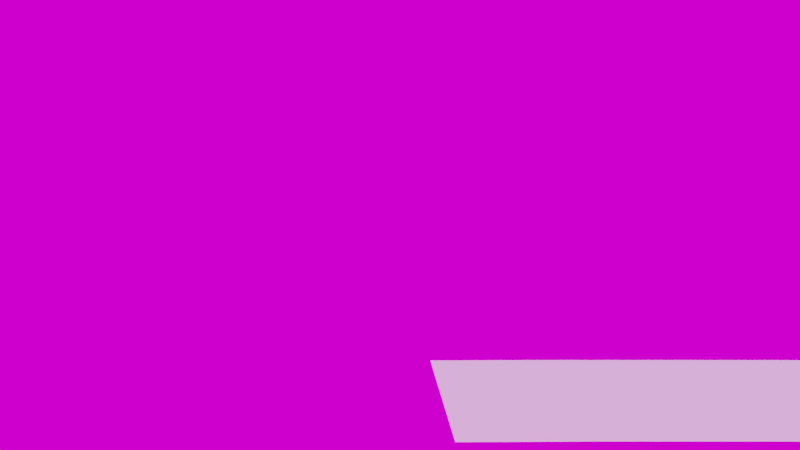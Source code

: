 # Source: main.blend  (saved by Blender 2.82.7; exported with 4.5.12 LTS)
import bpy
from mathutils import Matrix  # noqa: F401  (used for matrix-valued properties, if any)

bpy.ops.wm.read_factory_settings(use_empty=True)
scene = bpy.context.scene
scene.name = 'Scene'

# ---- collections
col_cam_and_light = bpy.data.collections.new('cam_and_light'); scene.collection.children.link(col_cam_and_light)
col_model = bpy.data.collections.new('model'); scene.collection.children.link(col_model)
col_shadow_catcher = bpy.data.collections.new('shadow_catcher'); scene.collection.children.link(col_shadow_catcher)
col_model_1 = bpy.data.collections.new('model')  # instanced only; not linked into the scene
col_model_2 = bpy.data.collections.new('model')  # instanced only; not linked into the scene

# ---- images (referenced by path relative to the original .blend; pixels are not part of the script)
import os
ASSET_DIR = os.environ.get("B2B_ASSET_DIR", "")  # directory of the original .blend (textures are referenced by path, not embedded)
HERE = os.path.dirname(os.path.abspath(__file__))  # packed textures are extracted next to this script under _unpacked/

def load_image(name, relpath, width, height, colorspace="sRGB"):
    """Load a texture the original file referenced (path relative to the .blend, or extracted next to this script)."""
    p = next((c for c in (os.path.join(HERE, relpath), os.path.join(ASSET_DIR, relpath)) if relpath and os.path.exists(c)), "")
    if p:
        img = bpy.data.images.load(p, check_existing=True)
        img.name = name
    else:  # same state as the original file: an image datablock whose file is absent (Cycles renders it pink)
        img = bpy.data.images.new(name, width, height)
        img.source = "FILE"
        img.filepath = "//" + (relpath or name)
    img.colorspace_settings.name = colorspace
    return img
img_courtyard_exr = load_image('courtyard.exr', 'courtyard.exr', 1024, 1024, 'Linear Rec.709')
img_forest_exr = load_image('forest.exr', 'forest.exr', 1024, 1024, 'Linear Rec.709')
img_interior_exr = load_image('interior.exr', 'interior.exr', 1024, 1024, 'Linear Rec.709')
img_night_exr = load_image('night.exr', 'night.exr', 1024, 1024, 'Linear Rec.709')
img_studio_exr = load_image('studio.exr', 'studio.exr', 1024, 1024, 'Linear Rec.709')
img_sunset_exr = load_image('sunset.exr', 'sunset.exr', 1024, 1024, 'Linear Rec.709')
img_sunrise_exr = load_image('sunrise.exr', 'sunrise.exr', 1024, 1024, 'Linear Rec.709')
img_city_exr = load_image('city.exr', 'city.exr', 1024, 1024, 'Linear Rec.709')

# ---- world
world_world = bpy.data.worlds.new('World'); scene.world = world_world
world_world.use_nodes = True; world_world.node_tree.nodes.clear()
_N = world_world.node_tree.nodes; _L = world_world.node_tree.links
n0 = _N.new('ShaderNodeOutputWorld'); n0.name = 'World Output'; n0.location = (300, 300)
n1 = _N.new('ShaderNodeBackground'); n1.name = 'Background'; n1.location = (10, 300)
n2 = _N.new('ShaderNodeTexEnvironment'); n2.name = 'Environment Texture.005'; n2.location = (-730, 201)
n2.image = img_courtyard_exr
n3 = _N.new('ShaderNodeTexEnvironment'); n3.name = 'Environment Texture.002'; n3.location = (-472, 412)
n3.image = img_forest_exr
n4 = _N.new('ShaderNodeTexEnvironment'); n4.name = 'Environment Texture.006'; n4.location = (-976, 415)
n4.image = img_interior_exr
n5 = _N.new('ShaderNodeTexEnvironment'); n5.name = 'Environment Texture.007'; n5.location = (-983, 207)
n5.image = img_night_exr
n6 = _N.new('ShaderNodeTexEnvironment'); n6.name = 'Environment Texture.008'; n6.location = (-1225, 424)
n6.image = img_studio_exr
n7 = _N.new('ShaderNodeTexEnvironment'); n7.name = 'Environment Texture.003'; n7.location = (-472, 200)
n7.image = img_sunset_exr
n8 = _N.new('ShaderNodeTexEnvironment'); n8.name = 'Environment Texture.009'; n8.location = (-1248, 193)
n8.image = img_sunrise_exr
n9 = _N.new('ShaderNodeTexEnvironment'); n9.name = 'Environment Texture.004'; n9.location = (-726, 416)
n9.image = img_city_exr
_L.new(n1.outputs[0], n0.inputs[0])
_L.new(n9.outputs[0], n1.inputs[0])
n0.is_active_output = True
world_world.color = (0.05088, 0.05088, 0.05088)
world_world.use_sun_shadow = False
world_world.sun_shadow_jitter_overblur = 0.0

# ---- cameras
cam_camera = bpy.data.cameras.new('Camera')
cam_camera.clip_end = 100.0
cam_camera.ortho_scale = 7.314

# ---- lights
light_spot = bpy.data.lights.new('Spot', 'SPOT')
light_spot.transmission_factor = 0.0
light_spot.energy = 100.0
light_spot.shadow_soft_size = 0.25
light_spot.shadow_maximum_resolution = 0.006
light_spot.use_absolute_resolution = True

# ---- meshes
me_plane = bpy.data.meshes.new('Plane')
me_plane.from_pydata([(-1.0, -2.5, 0.0), (1.0, -2.5, 0.0), (-1.0, 2.5, 0.0), (1.0, 2.5, 0.0)], [], [(0, 1, 3, 2)])
_uv = me_plane.uv_layers.new(name='UVMap')
_uv.uv.foreach_set('vector', [0.0, 0.0, 1.0, 0.0, 1.0, 1.0, 0.0, 1.0])
me_plane.use_remesh_fix_poles = True
me_plane.use_remesh_preserve_attributes = False
me_plane.use_mirror_vertex_groups = False
me_plane.update()

# ---- curves / text
cu_beziercurve = bpy.data.curves.new('BezierCurve', 'CURVE')
cu_beziercurve.dimensions = '3D'
_sp = cu_beziercurve.splines.new('BEZIER'); _sp.bezier_points.add(7)
_sp.bezier_points.foreach_set('co', [0.6615, 0.0, 0.0, 7.288, 0.0, 0.0, 16.77, -1.073, 0.0, 33.2, -0.3381, 0.0, 45.77, -0.5921, 0.0, 57.9, -2.243, 0.0, 77.9, -0.8461, 0.0, 87.49, 2.202, 0.0])
_sp.bezier_points.foreach_set('handle_left', [-0.04498, -0.02907, 0.0, 6.288, 0.0, 0.0, 15.77, -1.073, 0.0, 32.2, -0.3381, 0.0, 44.77, -0.5921, 0.0, 56.9, -2.243, 0.0, 76.97, -1.191, 0.0, 86.55, 1.856, 0.0])
_sp.bezier_points.foreach_set('handle_right', [1.368, 0.02907, 0.0, 8.288, 0.0, 0.0, 17.77, -1.073, 0.0, 34.2, -0.3381, 0.0, 46.77, -0.5921, 0.0, 58.9, -2.243, 0.0, 78.84, -0.5007, 0.0, 88.43, 2.547, 0.0])
for _p, _l, _r in zip(_sp.bezier_points, ['ALIGNED', 'ALIGNED', 'ALIGNED', 'ALIGNED', 'ALIGNED', 'ALIGNED', 'ALIGNED', 'ALIGNED'], ['ALIGNED', 'ALIGNED', 'ALIGNED', 'ALIGNED', 'ALIGNED', 'ALIGNED', 'ALIGNED', 'ALIGNED']): _p.handle_left_type = _l; _p.handle_right_type = _r
_sp.order_u = 0
_sp.order_v = 0
cu_beziercurve.use_path = True
cu_beziercurve.use_path_clamp = True
cu_beziercurve.fill_mode = 'FULL'
cu_beziercurve_001 = bpy.data.curves.new('BezierCurve.001', 'CURVE')
cu_beziercurve_001.dimensions = '3D'
_sp = cu_beziercurve_001.splines.new('BEZIER'); _sp.bezier_points.add(4)
_sp.bezier_points.foreach_set('co', [0.0, 0.0, 0.0, 17.78, -1.268, 0.0, 41.89, -0.4594, 0.0, 65.51, -1.875, 0.0, 87.44, 1.89, 0.0])
_sp.bezier_points.foreach_set('handle_left', [-3.093, -0.09545, 0.0, 9.57, -1.258, 0.0, 36.63, -0.3669, 0.0, 62.92, -2.174, 0.0, 85.04, 0.8692, 0.0])
_sp.bezier_points.foreach_set('handle_right', [1.546, 0.04773, 0.0, 25.99, -1.279, 0.0, 52.4, -0.6444, 0.0, 70.68, -1.276, 0.0, 92.24, 3.93, 0.0])
for _p, _l, _r in zip(_sp.bezier_points, ['ALIGNED', 'ALIGNED', 'ALIGNED', 'ALIGNED', 'ALIGNED'], ['ALIGNED', 'ALIGNED', 'ALIGNED', 'ALIGNED', 'ALIGNED']): _p.handle_left_type = _l; _p.handle_right_type = _r
_sp.order_u = 0
_sp.order_v = 0
cu_beziercurve_001.use_path = True
cu_beziercurve_001.use_path_clamp = True
cu_beziercurve_001.eval_time = -1.0
cu_beziercurve_001.fill_mode = 'FULL'

# ---- objects
ob_camera = bpy.data.objects.new('Camera', cam_camera)
ob_camera_target = bpy.data.objects.new('camera.target', None)
ob_light_target = bpy.data.objects.new('light.target', None)
ob_spot = bpy.data.objects.new('Spot', light_spot)
ob_car = bpy.data.objects.new('car', None)
ob_model_001 = bpy.data.objects.new('model.001', None)
ob_road = bpy.data.objects.new('road', me_plane)
ob_beziercurve_road = bpy.data.objects.new('BezierCurve.Road', cu_beziercurve)
ob_beziercurve_carpath = bpy.data.objects.new('BezierCurve.CarPath', cu_beziercurve_001)

# ---- transforms, parenting, visibility, modifiers, constraints
ob_camera.location = (0.3042, -17.3, 4.491)
ob_camera.rotation_euler = (1.109, 0.0, 0.8149)
ob_camera.lock_rotations_4d = False
ob_camera.empty_display_type = 'ARROWS'
ob_camera.color = (0.0, 0.0, 0.0, 0.0)
ob_camera.display_type = 'WIRE'
ob_camera.lineart.crease_threshold = 0.0
_c = ob_camera.constraints.new('COPY_LOCATION'); _c.name = 'Copy Location'
_c.active = False
_c.target = ob_camera_target
_c.use_y = False
_c.use_z = False
_c = ob_camera.constraints.new('TRACK_TO'); _c.name = 'Track To'
_c.target = ob_camera_target
ob_camera_target.parent = ob_car
ob_camera_target.matrix_parent_inverse = Matrix(((1.0, -0.0, 0.0, -80.51), (-0.0, 1.0, -0.0, -4.205), (0.0, -0.0, 1.0, 0.0215), (-0.0, 0.0, -0.0, 1.0)))
ob_camera_target.location = (80.51, 4.205, 2.756)
ob_camera_target.lineart.crease_threshold = 0.0
ob_light_target.location = (0.0, 0.0, 0.0)
ob_light_target.hide_viewport = True
ob_light_target.hide_render = True
ob_light_target.lineart.crease_threshold = 0.0
ob_spot.location = (9.066, -3.066, 4.053)
ob_spot.hide_viewport = True
ob_spot.hide_render = True
ob_spot.lineart.crease_threshold = 0.0
_c = ob_spot.constraints.new('TRACK_TO'); _c.name = 'Track To'
_c.target = ob_light_target
ob_car.location = (0.348, 0.0, 0.0)
ob_car.rotation_euler = (0.0, -0.0, 3.142)
ob_car.instance_type = 'COLLECTION'
ob_car.lineart.crease_threshold = 0.0
_c = ob_car.constraints.new('FOLLOW_PATH'); _c.name = 'Follow Path'
_c.target = ob_beziercurve_carpath
_c.use_curve_follow = True
ob_model_001.location = (0.0, 8.314, 0.0)
ob_model_001.instance_type = 'COLLECTION'
ob_model_001.lineart.crease_threshold = 0.0
ob_road.location = (0.0, 0.0, 0.0)
ob_road.lineart.crease_threshold = 0.0
_m = ob_road.modifiers.new('Array', 'ARRAY')
_m.fit_type = 'FIT_CURVE'
_m.curve = ob_beziercurve_road
_m.constant_offset_displace = (0.0, 0.0, 0.0)
_m = ob_road.modifiers.new('Curve', 'CURVE')
_m.object = ob_beziercurve_road
ob_beziercurve_road.location = (0.0, 0.0, 0.0)
ob_beziercurve_road.show_in_front = True
ob_beziercurve_road.lineart.crease_threshold = 0.0
ob_beziercurve_carpath.location = (-1.0, 0.0, -0.0215)
ob_beziercurve_carpath.show_in_front = True
ob_beziercurve_carpath.lineart.crease_threshold = 0.0
ob_car.instance_collection = col_model
ob_model_001.instance_collection = col_model

# ---- collection membership
col_cam_and_light.objects.link(ob_camera)
col_cam_and_light.objects.link(ob_camera_target)
col_cam_and_light.objects.link(ob_light_target)
col_cam_and_light.objects.link(ob_spot)
col_model.objects.link(ob_car)
col_model.objects.link(ob_model_001)
col_model.objects.link(ob_road)
col_model.objects.link(ob_beziercurve_road)
col_model.objects.link(ob_beziercurve_carpath)

# ---- scene / render settings (as saved in the file)
scene.camera = ob_camera
scene.frame_start = 1; scene.frame_end = 182; scene.frame_set(0)
scene.render.engine = 'CYCLES'
scene.cycles.use_denoising = False
scene.cycles.samples = 16
scene.cycles.sampling_pattern = 'TABULATED_SOBOL'
scene.cycles.use_adaptive_sampling = False
scene.cycles.use_light_tree = False
scene.view_settings.view_transform = 'Filmic'
bpy.context.view_layer.update()

# ---- added for rendering (the .blend has no usable light): sun
light_auto_sun = bpy.data.lights.new('AutoSun', 'SUN')
light_auto_sun.energy = 3.0
light_auto_sun.angle = 0.0523599
ob_auto_sun = bpy.data.objects.new('AutoSun', light_auto_sun)
scene.collection.objects.link(ob_auto_sun)
ob_auto_sun.rotation_euler = (0.872665, 0.174533, 0.523599)
bpy.context.view_layer.update()
